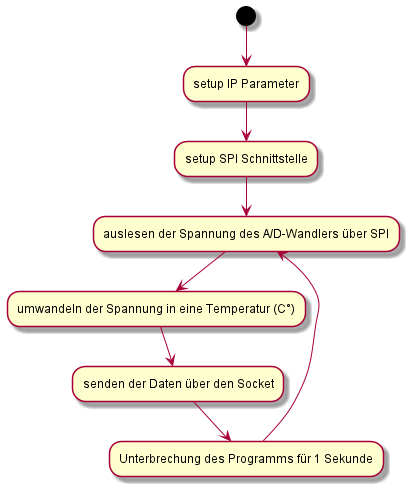

The diagram above was rendered by PlantUML. Its source (embedded in the PNG):
@startuml

(*)-->setup IP Parameter
--> setup SPI Schnittstelle
--> auslesen der Spannung des A/D-Wandlers über SPI
--> umwandeln der Spannung in eine Temperatur (C°)
--> senden der Daten über den Socket
--> Unterbrechung des Programms für 1 Sekunde
--> auslesen der Spannung des A/D-Wandlers über SPI

@enduml